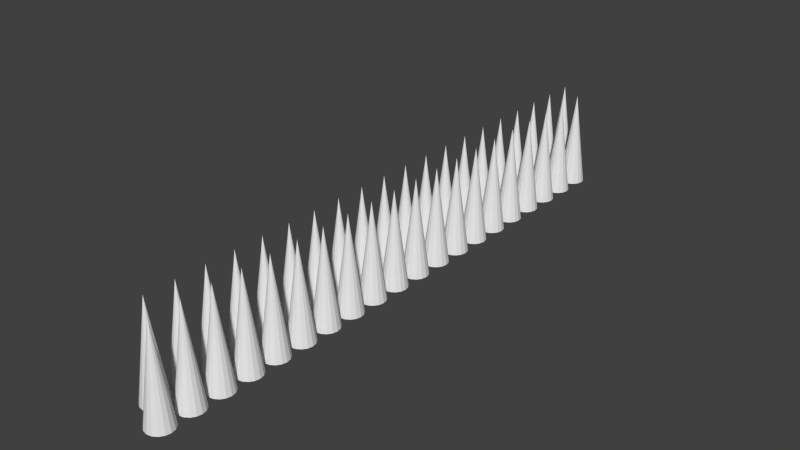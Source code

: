 # Source: spikes.blend  (saved by Blender 2.68.2; exported with 4.5.12 LTS)
import bpy
from mathutils import Matrix  # noqa: F401  (used for matrix-valued properties, if any)

bpy.ops.wm.read_factory_settings(use_empty=True)
scene = bpy.context.scene
scene.name = 'Scene'

# ---- collections
col_collection_1 = bpy.data.collections.new('Collection 1'); scene.collection.children.link(col_collection_1)

# ---- world
world_world = bpy.data.worlds.new('World'); scene.world = world_world
world_world.color = (0.05088, 0.05088, 0.05088)
world_world.use_sun_shadow = False
world_world.sun_shadow_jitter_overblur = 0.0
world_world.cycles.sampling_method = 'MANUAL'
world_world.cycles.sample_map_resolution = 256

# ---- meshes
me_cone = bpy.data.meshes.new('Cone')
me_cone.from_pydata([(1.49e-08, 0.6, 0.0), (0.2296, 0.5543, 0.0), (0.4243, 0.4243, 0.0), (0.5543, 0.2296, 0.0), (0.6, -2.176e-08, 0.0), (0.0, 0.0, 4.427), (0.5543, -0.2296, 0.0), (0.4243, -0.4243, 0.0), (0.2296, -0.5543, 0.0), (1.055e-07, -0.6, 0.0), (-0.2296, -0.5543, 0.0), (-0.4243, -0.4243, 0.0), (-0.5543, -0.2296, 0.0), (-0.6, 1.163e-08, 0.0), (-0.5543, 0.2296, 0.0), (-0.4243, 0.4243, 0.0), (-0.2296, 0.5543, 0.0)], [], [(15, 5, 16), (0, 5, 1), (16, 5, 0), (1, 5, 2), (14, 5, 15), (13, 5, 14), (12, 5, 13), (11, 5, 12), (10, 5, 11), (9, 5, 10), (8, 5, 9), (7, 5, 8), (6, 5, 7), (4, 5, 6), (3, 5, 4), (2, 5, 3)])
me_cone.use_remesh_preserve_volume = False
me_cone.use_remesh_preserve_attributes = False
me_cone.use_mirror_vertex_groups = False
me_cone.update()

# ---- objects
ob_cone = bpy.data.objects.new('Cone', me_cone)

# ---- transforms, parenting, visibility, modifiers, constraints
ob_cone.location = (0.0, 0.0, 0.0)
ob_cone.lineart.crease_threshold = 0.0
_m = ob_cone.modifiers.new('Array', 'ARRAY')
_m.constant_offset_displace = (0.0, 0.0, 0.0)
_m.relative_offset_displace = (1.0, -0.6494, 0.0)
_m = ob_cone.modifiers.new('Array.001', 'ARRAY')
_m.count = 20
_m.constant_offset_displace = (0.0, 0.0, 0.0)
_m.relative_offset_displace = (0.0, 0.7, 0.0)

# ---- collection membership
col_collection_1.objects.link(ob_cone)

# ---- scene / render settings (as saved in the file)
scene.frame_start = 1; scene.frame_end = 250; scene.frame_set(1)
scene.render.engine = 'BLENDER_EEVEE_NEXT'
scene.render.image_settings.color_mode = 'RGB'
scene.render.image_settings.compression = 90
scene.render.resolution_percentage = 50
scene.render.dither_intensity = 0.0
scene.cycles.use_denoising = False
scene.cycles.samples = 10
scene.cycles.sampling_pattern = 'TABULATED_SOBOL'
scene.cycles.light_sampling_threshold = 0.0
scene.cycles.use_adaptive_sampling = False
scene.cycles.use_light_tree = False
scene.cycles.blur_glossy = 0.0
scene.cycles.volume_bounces = 1
scene.cycles.pixel_filter_type = 'GAUSSIAN'
scene.cycles.sample_clamp_indirect = 0.0
scene.view_settings.view_transform = 'Standard'
bpy.context.view_layer.update()

# ---- added for rendering (the .blend has no active camera and no usable light): camera, sun
cam_auto = bpy.data.cameras.new('AutoCamera')
cam_auto.lens = 50.0
cam_auto.sensor_width = 36.0
cam_auto.clip_end = 1000.0
ob_auto_camera = bpy.data.objects.new('AutoCamera', cam_auto)
scene.collection.objects.link(ob_auto_camera)
ob_auto_camera.location = (27.1981, -19.1454, 23.4921)
ob_auto_camera.rotation_euler = (1.09748, -7.21219e-08, 0.694738)
scene.camera = ob_auto_camera
light_auto_sun = bpy.data.lights.new('AutoSun', 'SUN')
light_auto_sun.energy = 3.0
light_auto_sun.angle = 0.0523599
ob_auto_sun = bpy.data.objects.new('AutoSun', light_auto_sun)
scene.collection.objects.link(ob_auto_sun)
ob_auto_sun.rotation_euler = (0.872665, 0.174533, 0.523599)
bpy.context.view_layer.update()
